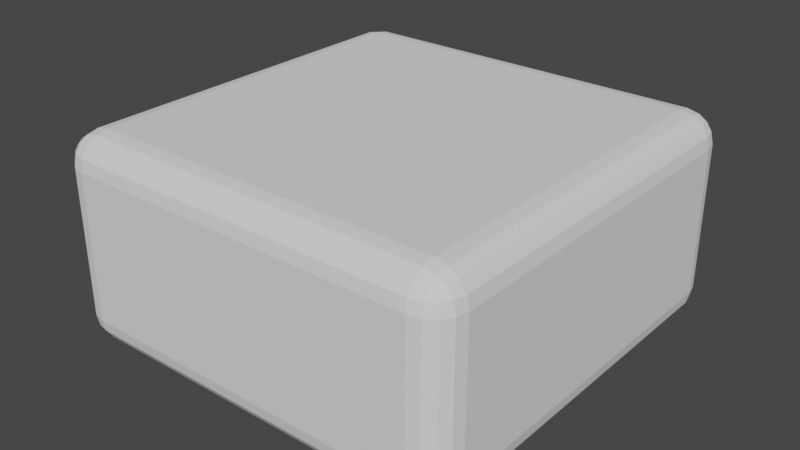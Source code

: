# Source: ground.blend  (saved by Blender 3.4.6; exported with 4.5.12 LTS)
import bpy
from mathutils import Matrix  # noqa: F401  (used for matrix-valued properties, if any)

bpy.ops.wm.read_factory_settings(use_empty=True)
scene = bpy.context.scene
scene.name = 'Scene'

# ---- collections
col_collection = bpy.data.collections.new('Collection'); scene.collection.children.link(col_collection)

# ---- world
world_world = bpy.data.worlds.new('World'); scene.world = world_world
world_world.use_nodes = True; world_world.node_tree.nodes.clear()
_N = world_world.node_tree.nodes; _L = world_world.node_tree.links
n0 = _N.new('ShaderNodeOutputWorld'); n0.name = 'World Output'; n0.location = (300, 300)
n1 = _N.new('ShaderNodeBackground'); n1.name = 'Background'; n1.location = (10, 300)
n1.inputs[0].default_value = (0.05088, 0.05088, 0.05088, 1.0)
_L.new(n1.outputs[0], n0.inputs[0])
n0.is_active_output = True
world_world.color = (0.05088, 0.05088, 0.05088)
world_world.use_sun_shadow = False
world_world.sun_shadow_jitter_overblur = 0.0

# ---- meshes
me_cube_001 = bpy.data.meshes.new('Cube.001')
me_cube_001.from_pydata([(-0.8521, -0.8521, -0.5), (-0.8521, -1.0, -0.3521), (-1.0, -0.8521, -0.3521), (-0.8521, -0.9087, -0.4887), (-0.8521, -0.9567, -0.4567), (-0.9087, -0.8521, -0.4887), (-0.9101, -0.9101, -0.4752), (-0.9072, -0.9492, -0.4492), (-0.9375, -0.9375, -0.4375), (-0.9087, -0.9887, -0.3521), (-0.9567, -0.9567, -0.3521), (-0.8521, -0.9887, -0.4087), (-0.9101, -0.9752, -0.4101), (-0.9492, -0.9492, -0.4072), (-0.9887, -0.8521, -0.4087), (-0.9567, -0.8521, -0.4567), (-0.9887, -0.9087, -0.3521), (-0.9752, -0.9101, -0.4101), (-0.9492, -0.9072, -0.4492), (-0.8521, -1.0, 0.3521), (-0.8521, -0.8521, 0.5), (-1.0, -0.8521, 0.3521), (-0.8521, -0.9887, 0.4087), (-0.8521, -0.9567, 0.4567), (-0.9087, -0.9887, 0.3521), (-0.9101, -0.9752, 0.4101), (-0.9072, -0.9492, 0.4492), (-0.9375, -0.9375, 0.4375), (-0.9087, -0.8521, 0.4887), (-0.9567, -0.8521, 0.4567), (-0.8521, -0.9087, 0.4887), (-0.9101, -0.9101, 0.4752), (-0.9492, -0.9072, 0.4492), (-0.9887, -0.9087, 0.3521), (-0.9567, -0.9567, 0.3521), (-0.9887, -0.8521, 0.4087), (-0.9752, -0.9101, 0.4101), (-0.9492, -0.9492, 0.4072), (-0.8521, 0.8521, -0.5), (-1.0, 0.8521, -0.3521), (-0.8521, 1.0, -0.3521), (-0.9087, 0.8521, -0.4887), (-0.9567, 0.8521, -0.4567), (-0.8521, 0.9087, -0.4887), (-0.9101, 0.9101, -0.4752), (-0.9492, 0.9072, -0.4492), (-0.9375, 0.9375, -0.4375), (-0.9887, 0.9087, -0.3521), (-0.9567, 0.9567, -0.3521), (-0.9887, 0.8521, -0.4087), (-0.9752, 0.9101, -0.4101), (-0.9492, 0.9492, -0.4072), (-0.8521, 0.9887, -0.4087), (-0.8521, 0.9567, -0.4567), (-0.9087, 0.9887, -0.3521), (-0.9101, 0.9752, -0.4101), (-0.9072, 0.9492, -0.4492), (-0.8521, 0.8521, 0.5), (-0.8521, 1.0, 0.3521), (-1.0, 0.8521, 0.3521), (-0.8521, 0.9087, 0.4887), (-0.8521, 0.9567, 0.4567), (-0.9087, 0.8521, 0.4887), (-0.9101, 0.9101, 0.4752), (-0.9072, 0.9492, 0.4492), (-0.9375, 0.9375, 0.4375), (-0.9087, 0.9887, 0.3521), (-0.9567, 0.9567, 0.3521), (-0.8521, 0.9887, 0.4087), (-0.9101, 0.9752, 0.4101), (-0.9492, 0.9492, 0.4072), (-0.9887, 0.8521, 0.4087), (-0.9567, 0.8521, 0.4567), (-0.9887, 0.9087, 0.3521), (-0.9752, 0.9101, 0.4101), (-0.9492, 0.9072, 0.4492), (0.8521, -0.8521, -0.5), (1.0, -0.8521, -0.3521), (0.8521, -1.0, -0.3521), (0.9087, -0.8521, -0.4887), (0.9567, -0.8521, -0.4567), (0.8521, -0.9087, -0.4887), (0.9101, -0.9101, -0.4752), (0.9492, -0.9072, -0.4492), (0.9375, -0.9375, -0.4375), (0.9887, -0.9087, -0.3521), (0.9567, -0.9567, -0.3521), (0.9887, -0.8521, -0.4087), (0.9752, -0.9101, -0.4101), (0.9492, -0.9492, -0.4072), (0.8521, -0.9887, -0.4087), (0.8521, -0.9567, -0.4567), (0.9087, -0.9887, -0.3521), (0.9101, -0.9752, -0.4101), (0.9072, -0.9492, -0.4492), (0.8521, -0.8521, 0.5), (0.8521, -1.0, 0.3521), (1.0, -0.8521, 0.3521), (0.8521, -0.9087, 0.4887), (0.8521, -0.9567, 0.4567), (0.9087, -0.8521, 0.4887), (0.9101, -0.9101, 0.4752), (0.9072, -0.9492, 0.4492), (0.9375, -0.9375, 0.4375), (0.9087, -0.9887, 0.3521), (0.9567, -0.9567, 0.3521), (0.8521, -0.9887, 0.4087), (0.9101, -0.9752, 0.4101), (0.9492, -0.9492, 0.4072), (0.9887, -0.8521, 0.4087), (0.9567, -0.8521, 0.4567), (0.9887, -0.9087, 0.3521), (0.9752, -0.9101, 0.4101), (0.9492, -0.9072, 0.4492), (0.8521, 0.8521, -0.5), (0.8521, 1.0, -0.3521), (1.0, 0.8521, -0.3521), (0.8521, 0.9087, -0.4887), (0.8521, 0.9567, -0.4567), (0.9087, 0.8521, -0.4887), (0.9101, 0.9101, -0.4752), (0.9072, 0.9492, -0.4492), (0.9375, 0.9375, -0.4375), (0.9087, 0.9887, -0.3521), (0.9567, 0.9567, -0.3521), (0.8521, 0.9887, -0.4087), (0.9101, 0.9752, -0.4101), (0.9492, 0.9492, -0.4072), (0.9887, 0.8521, -0.4087), (0.9567, 0.8521, -0.4567), (0.9887, 0.9087, -0.3521), (0.9752, 0.9101, -0.4101), (0.9492, 0.9072, -0.4492), (0.8521, 0.8521, 0.5), (1.0, 0.8521, 0.3521), (0.8521, 1.0, 0.3521), (0.9087, 0.8521, 0.4887), (0.9567, 0.8521, 0.4567), (0.8521, 0.9087, 0.4887), (0.9101, 0.9101, 0.4752), (0.9492, 0.9072, 0.4492), (0.9375, 0.9375, 0.4375), (0.9887, 0.9087, 0.3521), (0.9567, 0.9567, 0.3521), (0.9887, 0.8521, 0.4087), (0.9752, 0.9101, 0.4101), (0.9492, 0.9492, 0.4072), (0.8521, 0.9887, 0.4087), (0.8521, 0.9567, 0.4567), (0.9087, 0.9887, 0.3521), (0.9101, 0.9752, 0.4101), (0.9072, 0.9492, 0.4492)], [], [(78, 96, 19, 1), (116, 134, 97, 77), (133, 57, 20, 95), (2, 21, 59, 39), (40, 58, 135, 115), (0, 3, 6, 5), (3, 4, 7, 6), (5, 6, 18, 15), (6, 7, 8, 18), (1, 9, 12, 11), (9, 10, 13, 12), (11, 12, 7, 4), (12, 13, 8, 7), (2, 14, 17, 16), (14, 15, 18, 17), (16, 17, 13, 10), (17, 18, 8, 13), (19, 22, 25, 24), (22, 23, 26, 25), (24, 25, 37, 34), (25, 26, 27, 37), (20, 28, 31, 30), (28, 29, 32, 31), (30, 31, 26, 23), (31, 32, 27, 26), (21, 33, 36, 35), (33, 34, 37, 36), (35, 36, 32, 29), (36, 37, 27, 32), (38, 41, 44, 43), (41, 42, 45, 44), (43, 44, 56, 53), (44, 45, 46, 56), (39, 47, 50, 49), (47, 48, 51, 50), (49, 50, 45, 42), (50, 51, 46, 45), (40, 52, 55, 54), (52, 53, 56, 55), (54, 55, 51, 48), (55, 56, 46, 51), (57, 60, 63, 62), (60, 61, 64, 63), (62, 63, 75, 72), (63, 64, 65, 75), (58, 66, 69, 68), (66, 67, 70, 69), (68, 69, 64, 61), (69, 70, 65, 64), (59, 71, 74, 73), (71, 72, 75, 74), (73, 74, 70, 67), (74, 75, 65, 70), (76, 79, 82, 81), (79, 80, 83, 82), (81, 82, 94, 91), (82, 83, 84, 94), (77, 85, 88, 87), (85, 86, 89, 88), (87, 88, 83, 80), (88, 89, 84, 83), (78, 90, 93, 92), (90, 91, 94, 93), (92, 93, 89, 86), (93, 94, 84, 89), (95, 98, 101, 100), (98, 99, 102, 101), (100, 101, 113, 110), (101, 102, 103, 113), (96, 104, 107, 106), (104, 105, 108, 107), (106, 107, 102, 99), (107, 108, 103, 102), (97, 109, 112, 111), (109, 110, 113, 112), (111, 112, 108, 105), (112, 113, 103, 108), (114, 117, 120, 119), (117, 118, 121, 120), (119, 120, 132, 129), (120, 121, 122, 132), (115, 123, 126, 125), (123, 124, 127, 126), (125, 126, 121, 118), (126, 127, 122, 121), (116, 128, 131, 130), (128, 129, 132, 131), (130, 131, 127, 124), (131, 132, 122, 127), (133, 136, 139, 138), (136, 137, 140, 139), (138, 139, 151, 148), (139, 140, 141, 151), (134, 142, 145, 144), (142, 143, 146, 145), (144, 145, 140, 137), (145, 146, 141, 140), (135, 147, 150, 149), (147, 148, 151, 150), (149, 150, 146, 143), (150, 151, 141, 146), (38, 0, 5, 41), (41, 5, 15, 42), (42, 15, 14, 49), (49, 14, 2, 39), (1, 19, 24, 9), (9, 24, 34, 10), (10, 34, 33, 16), (16, 33, 21, 2), (20, 57, 62, 28), (28, 62, 72, 29), (29, 72, 71, 35), (35, 71, 59, 21), (58, 40, 54, 66), (66, 54, 48, 67), (67, 48, 47, 73), (73, 47, 39, 59), (114, 38, 43, 117), (117, 43, 53, 118), (118, 53, 52, 125), (125, 52, 40, 115), (57, 133, 138, 60), (60, 138, 148, 61), (61, 148, 147, 68), (68, 147, 135, 58), (134, 116, 130, 142), (142, 130, 124, 143), (143, 124, 123, 149), (149, 123, 115, 135), (76, 114, 119, 79), (79, 119, 129, 80), (80, 129, 128, 87), (87, 128, 116, 77), (133, 95, 100, 136), (136, 100, 110, 137), (137, 110, 109, 144), (144, 109, 97, 134), (96, 78, 92, 104), (104, 92, 86, 105), (105, 86, 85, 111), (111, 85, 77, 97), (0, 76, 81, 3), (3, 81, 91, 4), (4, 91, 90, 11), (11, 90, 78, 1), (95, 20, 30, 98), (98, 30, 23, 99), (99, 23, 22, 106), (106, 22, 19, 96), (38, 114, 76, 0)])
_uv = me_cube_001.uv_layers.new(name='UVMap')
_uv.uv.foreach_set('vector', [0.412, 0.7685, 0.588, 0.7685, 0.588, 0.9815, 0.412, 0.9815, 0.412, 0.5185, 0.588, 0.5185, 0.588, 0.7315, 0.412, 0.7315, 0.6435, 0.5185, 0.8565, 0.5185, 0.8565, 0.7315, 0.6435, 0.7315, 0.412, 0.01849, 0.588, 0.01849, 0.588, 0.2315, 0.412, 0.2315, 0.412, 0.2685, 0.588, 0.2685, 0.588, 0.4815, 0.412, 0.4815, 0.1435, 0.7315, 0.1435, 0.7386, 0.1362, 0.7388, 0.1364, 0.7315, 0.1435, 0.7386, 0.1435, 0.75, 0.1366, 0.75, 0.1362, 0.7388, 0.1364, 0.7315, 0.1362, 0.7388, 0.125, 0.7384, 0.125, 0.7315, 0.1362, 0.7388, 0.1366, 0.75, 0.1328, 0.75, 0.125, 0.7384, 0.412, 0.9815, 0.412, 0.9886, 0.3975, 0.9888, 0.3978, 0.9815, 0.412, 0.9886, 0.412, 1.0, 0.3982, 1.0, 0.3975, 0.9888, 0.3978, 0.9815, 0.3975, 0.9888, 0.375, 0.9884, 0.375, 0.9815, 0.3975, 0.9888, 0.3982, 1.0, 0.3906, 1.0, 0.375, 0.9884, 0.412, 0.01849, 0.3978, 0.01849, 0.3975, 0.01124, 0.412, 0.01141, 0.3978, 0.01849, 0.375, 0.01849, 0.375, 0.01161, 0.3975, 0.01124, 0.412, 0.01141, 0.3975, 0.01124, 0.3982, 0.0, 0.412, 0.0, 0.3975, 0.01124, 0.375, 0.01161, 0.375, 0.007815, 0.3982, 0.0, 0.588, 0.9815, 0.6022, 0.9815, 0.6025, 0.9888, 0.588, 0.9886, 0.6022, 0.9815, 0.625, 0.9815, 0.625, 0.9884, 0.6025, 0.9888, 0.588, 0.9886, 0.6025, 0.9888, 0.6018, 1.0, 0.588, 1.0, 0.6025, 0.9888, 0.625, 0.9884, 0.625, 0.9922, 0.6018, 1.0, 0.8565, 0.7315, 0.8636, 0.7315, 0.8638, 0.7388, 0.8565, 0.7386, 0.8636, 0.7315, 0.875, 0.7315, 0.875, 0.7384, 0.8638, 0.7388, 0.8565, 0.7386, 0.8638, 0.7388, 0.8634, 0.75, 0.8565, 0.75, 0.8638, 0.7388, 0.875, 0.7384, 0.875, 0.7422, 0.8634, 0.75, 0.588, 0.01849, 0.588, 0.01141, 0.6025, 0.01124, 0.6022, 0.01849, 0.588, 0.01141, 0.588, 0.0, 0.6018, 0.0, 0.6025, 0.01124, 0.6022, 0.01849, 0.6025, 0.01124, 0.625, 0.01161, 0.625, 0.01849, 0.6025, 0.01124, 0.6018, 0.0, 0.6094, 0.0, 0.625, 0.01161, 0.1435, 0.5185, 0.1364, 0.5185, 0.1362, 0.5112, 0.1435, 0.5114, 0.1364, 0.5185, 0.125, 0.5185, 0.125, 0.5116, 0.1362, 0.5112, 0.1435, 0.5114, 0.1362, 0.5112, 0.1366, 0.5, 0.1435, 0.5, 0.1362, 0.5112, 0.125, 0.5116, 0.125, 0.5078, 0.1366, 0.5, 0.412, 0.2315, 0.412, 0.2386, 0.3975, 0.2388, 0.3978, 0.2315, 0.412, 0.2386, 0.412, 0.25, 0.3982, 0.25, 0.3975, 0.2388, 0.3978, 0.2315, 0.3975, 0.2388, 0.375, 0.2384, 0.375, 0.2315, 0.3975, 0.2388, 0.3982, 0.25, 0.3906, 0.25, 0.375, 0.2384, 0.412, 0.2685, 0.3978, 0.2685, 0.3975, 0.2612, 0.412, 0.2614, 0.3978, 0.2685, 0.375, 0.2685, 0.375, 0.2616, 0.3975, 0.2612, 0.412, 0.2614, 0.3975, 0.2612, 0.3982, 0.25, 0.412, 0.25, 0.3975, 0.2612, 0.375, 0.2616, 0.375, 0.2578, 0.3982, 0.25, 0.8565, 0.5185, 0.8565, 0.5114, 0.8638, 0.5112, 0.8636, 0.5185, 0.8565, 0.5114, 0.8565, 0.5, 0.8634, 0.5, 0.8638, 0.5112, 0.8636, 0.5185, 0.8638, 0.5112, 0.875, 0.5116, 0.875, 0.5185, 0.8638, 0.5112, 0.8634, 0.5, 0.8672, 0.5, 0.875, 0.5116, 0.588, 0.2685, 0.588, 0.2614, 0.6025, 0.2612, 0.6022, 0.2685, 0.588, 0.2614, 0.588, 0.25, 0.6018, 0.25, 0.6025, 0.2612, 0.6022, 0.2685, 0.6025, 0.2612, 0.625, 0.2616, 0.625, 0.2685, 0.6025, 0.2612, 0.6018, 0.25, 0.6094, 0.25, 0.625, 0.2616, 0.588, 0.2315, 0.6022, 0.2315, 0.6025, 0.2388, 0.588, 0.2386, 0.6022, 0.2315, 0.625, 0.2315, 0.625, 0.2384, 0.6025, 0.2388, 0.588, 0.2386, 0.6025, 0.2388, 0.6018, 0.25, 0.588, 0.25, 0.6025, 0.2388, 0.625, 0.2384, 0.625, 0.2422, 0.6018, 0.25, 0.3565, 0.7315, 0.3636, 0.7315, 0.3638, 0.7388, 0.3565, 0.7386, 0.3636, 0.7315, 0.375, 0.7315, 0.375, 0.7384, 0.3638, 0.7388, 0.3565, 0.7386, 0.3638, 0.7388, 0.3634, 0.75, 0.3565, 0.75, 0.3638, 0.7388, 0.375, 0.7384, 0.3802, 0.75, 0.3634, 0.75, 0.412, 0.7315, 0.412, 0.7386, 0.3975, 0.7388, 0.3978, 0.7315, 0.412, 0.7386, 0.412, 0.75, 0.3982, 0.75, 0.3975, 0.7388, 0.3978, 0.7315, 0.3975, 0.7388, 0.375, 0.7384, 0.375, 0.7315, 0.3975, 0.7388, 0.3982, 0.75, 0.3802, 0.75, 0.375, 0.7384, 0.412, 0.7685, 0.3978, 0.7685, 0.3975, 0.7612, 0.412, 0.7614, 0.3978, 0.7685, 0.375, 0.7685, 0.375, 0.7616, 0.3975, 0.7612, 0.412, 0.7614, 0.3975, 0.7612, 0.3982, 0.75, 0.412, 0.75, 0.3975, 0.7612, 0.375, 0.7616, 0.3802, 0.75, 0.3982, 0.75, 0.6435, 0.7315, 0.6435, 0.7386, 0.6362, 0.7388, 0.6364, 0.7315, 0.6435, 0.7386, 0.6435, 0.75, 0.6366, 0.75, 0.6362, 0.7388, 0.6364, 0.7315, 0.6362, 0.7388, 0.625, 0.7384, 0.625, 0.7315, 0.6362, 0.7388, 0.6366, 0.75, 0.6224, 0.7474, 0.625, 0.7384, 0.588, 0.7685, 0.588, 0.7614, 0.6025, 0.7612, 0.6022, 0.7685, 0.588, 0.7614, 0.588, 0.75, 0.6018, 0.75, 0.6025, 0.7612, 0.6022, 0.7685, 0.6025, 0.7612, 0.625, 0.7616, 0.625, 0.7685, 0.6025, 0.7612, 0.6018, 0.75, 0.6224, 0.7474, 0.625, 0.7616, 0.588, 0.7315, 0.6022, 0.7315, 0.6025, 0.7388, 0.588, 0.7386, 0.6022, 0.7315, 0.625, 0.7315, 0.625, 0.7384, 0.6025, 0.7388, 0.588, 0.7386, 0.6025, 0.7388, 0.6018, 0.75, 0.588, 0.75, 0.6025, 0.7388, 0.625, 0.7384, 0.6224, 0.7474, 0.6018, 0.75, 0.3565, 0.5185, 0.3565, 0.5114, 0.3638, 0.5112, 0.3636, 0.5185, 0.3565, 0.5114, 0.3565, 0.5, 0.3634, 0.5, 0.3638, 0.5112, 0.3636, 0.5185, 0.3638, 0.5112, 0.375, 0.5116, 0.375, 0.5185, 0.3638, 0.5112, 0.3634, 0.5, 0.3776, 0.5026, 0.375, 0.5116, 0.412, 0.4815, 0.412, 0.4886, 0.3975, 0.4888, 0.3978, 0.4815, 0.412, 0.4886, 0.412, 0.5, 0.3982, 0.5, 0.3975, 0.4888, 0.3978, 0.4815, 0.3975, 0.4888, 0.375, 0.4884, 0.375, 0.4815, 0.3975, 0.4888, 0.3982, 0.5, 0.3776, 0.5026, 0.375, 0.4884, 0.412, 0.5185, 0.3978, 0.5185, 0.3975, 0.5112, 0.412, 0.5114, 0.3978, 0.5185, 0.375, 0.5185, 0.375, 0.5116, 0.3975, 0.5112, 0.412, 0.5114, 0.3975, 0.5112, 0.3982, 0.5, 0.412, 0.5, 0.3975, 0.5112, 0.375, 0.5116, 0.3776, 0.5026, 0.3982, 0.5, 0.6435, 0.5185, 0.6364, 0.5185, 0.6362, 0.5112, 0.6435, 0.5114, 0.6364, 0.5185, 0.625, 0.5185, 0.625, 0.5116, 0.6362, 0.5112, 0.6435, 0.5114, 0.6362, 0.5112, 0.6366, 0.5, 0.6435, 0.5, 0.6362, 0.5112, 0.625, 0.5116, 0.6198, 0.5, 0.6366, 0.5, 0.588, 0.5185, 0.588, 0.5114, 0.6025, 0.5112, 0.6022, 0.5185, 0.588, 0.5114, 0.588, 0.5, 0.6018, 0.5, 0.6025, 0.5112, 0.6022, 0.5185, 0.6025, 0.5112, 0.625, 0.5116, 0.625, 0.5185, 0.6025, 0.5112, 0.6018, 0.5, 0.6198, 0.5, 0.625, 0.5116, 0.588, 0.4815, 0.6022, 0.4815, 0.6025, 0.4888, 0.588, 0.4886, 0.6022, 0.4815, 0.625, 0.4815, 0.625, 0.4884, 0.6025, 0.4888, 0.588, 0.4886, 0.6025, 0.4888, 0.6018, 0.5, 0.588, 0.5, 0.6025, 0.4888, 0.625, 0.4884, 0.6198, 0.5, 0.6018, 0.5, 0.1435, 0.5185, 0.1435, 0.7315, 0.1364, 0.7315, 0.1364, 0.5185, 0.1364, 0.5185, 0.1364, 0.7315, 0.125, 0.7315, 0.125, 0.5185, 0.375, 0.2315, 0.375, 0.01849, 0.3978, 0.01849, 0.3978, 0.2315, 0.3978, 0.2315, 0.3978, 0.01849, 0.412, 0.01849, 0.412, 0.2315, 0.412, 0.9815, 0.588, 0.9815, 0.588, 0.9886, 0.412, 0.9886, 0.412, 0.9886, 0.588, 0.9886, 0.588, 1.0, 0.412, 1.0, 0.412, 0.0, 0.588, 0.0, 0.588, 0.01141, 0.412, 0.01141, 0.412, 0.01141, 0.588, 0.01141, 0.588, 0.01849, 0.412, 0.01849, 0.8565, 0.7315, 0.8565, 0.5185, 0.8636, 0.5185, 0.8636, 0.7315, 0.8636, 0.7315, 0.8636, 0.5185, 0.875, 0.5185, 0.875, 0.7315, 0.625, 0.01849, 0.625, 0.2315, 0.6022, 0.2315, 0.6022, 0.01849, 0.6022, 0.01849, 0.6022, 0.2315, 0.588, 0.2315, 0.588, 0.01849, 0.588, 0.2685, 0.412, 0.2685, 0.412, 0.2614, 0.588, 0.2614, 0.588, 0.2614, 0.412, 0.2614, 0.412, 0.25, 0.588, 0.25, 0.588, 0.25, 0.412, 0.25, 0.412, 0.2386, 0.588, 0.2386, 0.588, 0.2386, 0.412, 0.2386, 0.412, 0.2315, 0.588, 0.2315, 0.3565, 0.5185, 0.1435, 0.5185, 0.1435, 0.5114, 0.3565, 0.5114, 0.3565, 0.5114, 0.1435, 0.5114, 0.1435, 0.5, 0.3565, 0.5, 0.375, 0.4815, 0.375, 0.2685, 0.3978, 0.2685, 0.3978, 0.4815, 0.3978, 0.4815, 0.3978, 0.2685, 0.412, 0.2685, 0.412, 0.4815, 0.8565, 0.5185, 0.6435, 0.5185, 0.6435, 0.5114, 0.8565, 0.5114, 0.8565, 0.5114, 0.6435, 0.5114, 0.6435, 0.5, 0.8565, 0.5, 0.625, 0.2685, 0.625, 0.4815, 0.6022, 0.4815, 0.6022, 0.2685, 0.6022, 0.2685, 0.6022, 0.4815, 0.588, 0.4815, 0.588, 0.2685, 0.588, 0.5185, 0.412, 0.5185, 0.412, 0.5114, 0.588, 0.5114, 0.588, 0.5114, 0.412, 0.5114, 0.412, 0.5, 0.588, 0.5, 0.588, 0.5, 0.412, 0.5, 0.412, 0.4886, 0.588, 0.4886, 0.588, 0.4886, 0.412, 0.4886, 0.412, 0.4815, 0.588, 0.4815, 0.3565, 0.7315, 0.3565, 0.5185, 0.3636, 0.5185, 0.3636, 0.7315, 0.3636, 0.7315, 0.3636, 0.5185, 0.375, 0.5185, 0.375, 0.7315, 0.375, 0.7315, 0.375, 0.5185, 0.3978, 0.5185, 0.3978, 0.7315, 0.3978, 0.7315, 0.3978, 0.5185, 0.412, 0.5185, 0.412, 0.7315, 0.6435, 0.5185, 0.6435, 0.7315, 0.6364, 0.7315, 0.6364, 0.5185, 0.6364, 0.5185, 0.6364, 0.7315, 0.625, 0.7315, 0.625, 0.5185, 0.625, 0.5185, 0.625, 0.7315, 0.6022, 0.7315, 0.6022, 0.5185, 0.6022, 0.5185, 0.6022, 0.7315, 0.588, 0.7315, 0.588, 0.5185, 0.588, 0.7685, 0.412, 0.7685, 0.412, 0.7614, 0.588, 0.7614, 0.588, 0.7614, 0.412, 0.7614, 0.412, 0.75, 0.588, 0.75, 0.588, 0.75, 0.412, 0.75, 0.412, 0.7386, 0.588, 0.7386, 0.588, 0.7386, 0.412, 0.7386, 0.412, 0.7315, 0.588, 0.7315, 0.1435, 0.7315, 0.3565, 0.7315, 0.3565, 0.7386, 0.1435, 0.7386, 0.1435, 0.7386, 0.3565, 0.7386, 0.3565, 0.75, 0.1435, 0.75, 0.375, 0.9815, 0.375, 0.7685, 0.3978, 0.7685, 0.3978, 0.9815, 0.3978, 0.9815, 0.3978, 0.7685, 0.412, 0.7685, 0.412, 0.9815, 0.6435, 0.7315, 0.8565, 0.7315, 0.8565, 0.7386, 0.6435, 0.7386, 0.6435, 0.7386, 0.8565, 0.7386, 0.8565, 0.75, 0.6435, 0.75, 0.625, 0.7685, 0.625, 0.9815, 0.6022, 0.9815, 0.6022, 0.7685, 0.6022, 0.7685, 0.6022, 0.9815, 0.588, 0.9815, 0.588, 0.7685, 0.1435, 0.5185, 0.3565, 0.5185, 0.3565, 0.7315, 0.1435, 0.7315])
me_cube_001.use_remesh_fix_poles = True
me_cube_001.use_remesh_preserve_attributes = False
me_cube_001.update()

# ---- objects
ob_ground = bpy.data.objects.new('ground', me_cube_001)

# ---- transforms, parenting, visibility, modifiers, constraints
ob_ground.location = (0.0, 0.0, 0.5)

# ---- collection membership
col_collection.objects.link(ob_ground)

# ---- scene / render settings (as saved in the file)
scene.frame_start = 1; scene.frame_end = 250; scene.frame_set(1)
scene.render.engine = 'BLENDER_EEVEE_NEXT'
scene.cycles.use_denoising = False
scene.cycles.samples = 128
scene.cycles.sampling_pattern = 'TABULATED_SOBOL'
scene.cycles.use_adaptive_sampling = False
scene.cycles.use_light_tree = False
scene.view_settings.view_transform = 'Filmic'
bpy.context.view_layer.update()

# ---- added for rendering (the .blend has no active camera and no usable light): camera, sun
cam_auto = bpy.data.cameras.new('AutoCamera')
cam_auto.lens = 50.0
cam_auto.sensor_width = 36.0
cam_auto.clip_end = 1000.0
ob_auto_camera = bpy.data.objects.new('AutoCamera', cam_auto)
scene.collection.objects.link(ob_auto_camera)
ob_auto_camera.location = (2.77567, -3.33081, 2.72054)
ob_auto_camera.rotation_euler = (1.09748, -7.21219e-08, 0.694738)
scene.camera = ob_auto_camera
light_auto_sun = bpy.data.lights.new('AutoSun', 'SUN')
light_auto_sun.energy = 3.0
light_auto_sun.angle = 0.0523599
ob_auto_sun = bpy.data.objects.new('AutoSun', light_auto_sun)
scene.collection.objects.link(ob_auto_sun)
ob_auto_sun.rotation_euler = (0.872665, 0.174533, 0.523599)
bpy.context.view_layer.update()
